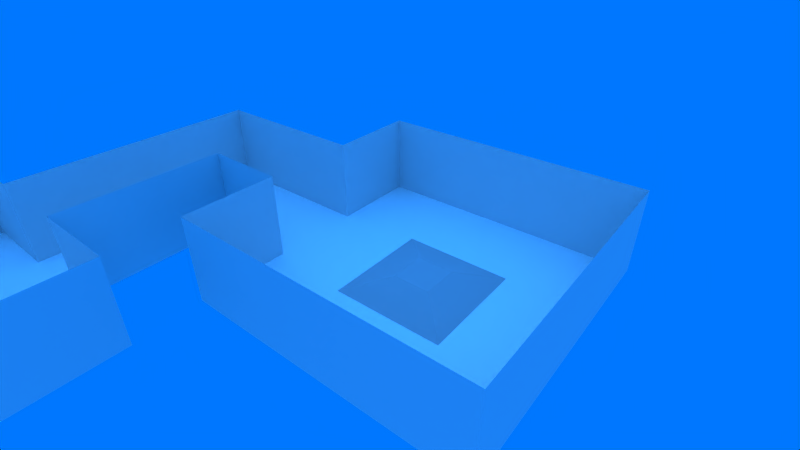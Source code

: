 # Source: level_1.blend  (saved by Blender 2.79.0; exported with 4.5.12 LTS)
import bpy
from mathutils import Matrix  # noqa: F401  (used for matrix-valued properties, if any)

bpy.ops.wm.read_factory_settings(use_empty=True)
scene = bpy.context.scene
scene.name = 'level_1'

# ---- collections
col_collection_1 = bpy.data.collections.new('Collection 1'); scene.collection.children.link(col_collection_1)

# ---- materials (node trees are filled in below, after node groups)
mat_level_1_lower_ground = bpy.data.materials.new('level_1_lower_ground')
mat_level_1_lower_ground.alpha_threshold = 0.0
mat_level_1_lower_ground.use_transparent_shadow = False
mat_level_1_lower_ground.diffuse_color = (1.0, 1.0, 1.0, 1.0)
mat_level_1_lower_ground.roughness = 0.5
mat_level_1_lower_ground.specular_intensity = 0.0
mat_level_1_lower_ground_dark = bpy.data.materials.new('level_1_lower_ground_dark')
mat_level_1_lower_ground_dark.alpha_threshold = 0.0
mat_level_1_lower_ground_dark.use_transparent_shadow = False
mat_level_1_lower_ground_dark.diffuse_color = (0.8533, 0.8533, 0.8533, 1.0)
mat_level_1_lower_ground_dark.roughness = 0.5
mat_level_1_lower_ground_dark.specular_intensity = 0.0
mat_level_1_terrain = bpy.data.materials.new('level_1_terrain')
mat_level_1_terrain.alpha_threshold = 0.0
mat_level_1_terrain.use_transparent_shadow = False
mat_level_1_terrain.diffuse_color = (1.0, 1.0, 1.0, 1.0)
mat_level_1_terrain.roughness = 0.5
mat_level_1_terrain.specular_intensity = 0.0
mat_level_1_terrain_dark = bpy.data.materials.new('level_1_terrain_dark')
mat_level_1_terrain_dark.alpha_threshold = 0.0
mat_level_1_terrain_dark.use_transparent_shadow = False
mat_level_1_terrain_dark.diffuse_color = (0.7333, 0.7333, 0.7333, 1.0)
mat_level_1_terrain_dark.roughness = 0.5
mat_level_1_terrain_dark.specular_intensity = 0.0
mat_level_1_terrain_orange = bpy.data.materials.new('level_1_terrain_orange')
mat_level_1_terrain_orange.alpha_threshold = 0.0
mat_level_1_terrain_orange.use_transparent_shadow = False
mat_level_1_terrain_orange.diffuse_color = (0.86, 0.4815, 0.1984, 1.0)
mat_level_1_terrain_orange.roughness = 0.5
mat_level_1_terrain_orange.specular_intensity = 0.0
mat_level_1_terrain_orange_dark = bpy.data.materials.new('level_1_terrain_orange_dark')
mat_level_1_terrain_orange_dark.alpha_threshold = 0.0
mat_level_1_terrain_orange_dark.use_transparent_shadow = False
mat_level_1_terrain_orange_dark.diffuse_color = (0.7466, 0.4181, 0.1723, 1.0)
mat_level_1_terrain_orange_dark.roughness = 0.5
mat_level_1_terrain_orange_dark.specular_intensity = 0.0

# ---- material node trees

# ---- world
world_world = bpy.data.worlds.new('World'); scene.world = world_world
world_world.color = (0.0, 0.4667, 1.0)
world_world.use_sun_shadow = False
world_world.sun_shadow_jitter_overblur = 0.0
world_world.cycles.sampling_method = 'MANUAL'
world_world.light_settings.ao_factor = 0.7

# ---- cameras
cam_camera = bpy.data.cameras.new('Camera')
cam_camera.clip_end = 755.8
cam_camera.lens = 20.85
cam_camera.sensor_width = 32.0
cam_camera.sensor_height = 18.0
cam_camera.ortho_scale = 7.314
cam_camera.lens_unit = 'FOV'
cam_camera.dof.focus_distance = 0.0
cam_camera.dof.aperture_fstop = 128.0

# ---- lights
light_sun_001 = bpy.data.lights.new('Sun.001', 'SUN')
light_sun_001.transmission_factor = 0.0
light_sun_001.angle = 2.942
light_sun_001.energy = 0.5
light_sun_001.shadow_buffer_clip_start = 0.5
light_sun_001.shadow_soft_size = 10.0
light_sun_001.shadow_cascade_max_distance = 1000.0
light_sun = bpy.data.lights.new('Sun', 'SUN')
light_sun.transmission_factor = 0.0
light_sun.angle = 2.942
light_sun.energy = 0.5
light_sun.shadow_buffer_clip_start = 0.5
light_sun.shadow_soft_size = 10.0
light_sun.shadow_cascade_max_distance = 1000.0

# ---- meshes
me_practice_target = bpy.data.meshes.new('practice_target')
me_practice_target.from_pydata([], [], [])
me_practice_target.materials.append(None)
me_practice_target.materials.append(None)
me_practice_target.materials.append(None)
me_practice_target.update()
me_turret_base = bpy.data.meshes.new('turret_base')
me_turret_base.from_pydata([], [], [])
me_turret_base.materials.append(None)
me_turret_base.materials.append(None)
me_turret_base.update()
me_level_1_lower_ground = bpy.data.meshes.new('level_1_lower_ground')
me_level_1_lower_ground.from_pydata([(75.0, 321.6, 4.915), (-75.0, 321.6, 4.915), (75.0, 171.6, 4.915), (-75.0, 171.6, 4.915), (75.0, 321.6, 51.05), (-75.0, 321.6, 51.05), (75.0, 171.6, 51.05), (-75.0, 171.6, 51.05), (-75.0, 271.6, 4.915), (-75.0, 221.6, 4.915), (-75.0, 271.6, 51.05), (-75.0, 221.6, 51.05), (-120.0, 271.6, 4.915), (-120.0, 221.6, 4.915), (-120.0, 271.6, 51.05), (-120.0, 221.6, 51.05), (-169.3, 271.6, 4.915), (-169.3, 221.6, 4.915), (-169.3, 271.6, 51.05), (-169.3, 221.6, 51.05), (-120.0, 136.0, 4.915), (-120.0, 136.0, 51.05), (-169.3, 136.0, 4.915), (-169.3, 136.0, 51.05), (-120.0, -91.72, 4.915), (-120.0, -91.72, 51.05), (-169.3, -91.72, 4.915), (-169.3, -91.72, 51.05), (-72.4, 136.0, 4.915), (-72.4, 136.0, 51.05), (-216.9, 136.0, 4.915), (-216.9, 136.0, 51.05), (-72.4, -91.72, 4.915), (-72.4, -91.72, 51.05), (-216.9, -91.72, 4.915), (-216.9, -91.72, 51.05), (-120.0, -193.1, 53.3), (-120.0, -193.1, 99.44), (-169.3, -193.1, 53.3), (-169.3, -193.1, 99.44), (-120.0, -326.7, 53.3), (-120.0, -326.7, 99.44), (-169.3, -326.7, 53.3), (-169.3, -326.7, 99.44), (-83.2, -326.7, 53.3), (-83.2, -326.7, 99.44), (-83.2, -193.1, 53.3), (-83.2, -193.1, 99.44), (-206.1, -193.1, 53.3), (-206.1, -193.1, 99.44), (-206.1, -326.7, 53.3), (-206.1, -326.7, 99.44)], [], [(3, 2, 0, 1, 8, 9), (9, 11, 7, 3), (0, 4, 5, 1), (3, 7, 6, 2), (2, 6, 4, 0), (1, 5, 10, 8), (8, 12, 13, 9), (13, 20, 21, 15), (10, 14, 12, 8), (9, 13, 15, 11), (16, 18, 19, 17), (14, 18, 16, 12), (12, 16, 17, 13), (22, 26, 24, 20), (17, 22, 20, 13), (19, 23, 22, 17), (24, 36, 37, 25), (24, 32, 28, 20), (31, 35, 34, 30), (28, 32, 33, 29), (23, 31, 30, 22), (25, 33, 32, 24), (22, 30, 34, 26), (20, 28, 29, 21), (26, 34, 35, 27), (36, 46, 47, 37), (26, 38, 36, 24), (27, 39, 38, 26), (40, 42, 43, 41), (38, 42, 40, 36), (46, 44, 45, 47), (49, 51, 50, 48), (40, 44, 46, 36), (39, 49, 48, 38), (42, 50, 51, 43), (38, 48, 50, 42), (41, 45, 44, 40)])
me_level_1_lower_ground.polygons.foreach_set('material_index', [0, 1, 1, 1, 1, 1, 0, 1, 1, 1, 1, 1, 0, 0, 0, 1, 1, 0, 1, 1, 1, 1, 0, 1, 1, 1, 0, 1, 1, 0, 1, 1, 0, 1, 1, 0, 1])
_uv = me_level_1_lower_ground.uv_layers.new(name='UVMap')
_uv.uv.foreach_set('vector', [0.6281, 0.2505, 0.6281, 0.0008322, 0.3099, 0.0008323, 0.3099, 0.2505, 0.4159, 0.2505, 0.522, 0.2505, 0.4078, 0.6328, 0.3099, 0.6328, 0.3099, 0.7161, 0.4078, 0.7161, 0.7281, 0.3815, 0.6302, 0.3815, 0.6302, 0.6312, 0.7281, 0.6312, 0.51, 0.5018, 0.6079, 0.5018, 0.6079, 0.2522, 0.51, 0.2522, 0.5079, 0.2522, 0.4099, 0.2522, 0.4099, 0.5018, 0.5079, 0.5018, 0.7281, 0.6328, 0.6302, 0.6328, 0.6302, 0.7161, 0.7281, 0.7161, 0.00659, 0.9992, 0.1021, 0.9992, 0.1021, 0.916, 0.00659, 0.916, 0.9282, 0.5869, 0.9282, 0.4443, 0.8303, 0.4443, 0.8303, 0.5869, 0.51, 0.5035, 0.51, 0.5784, 0.6079, 0.5784, 0.6079, 0.5035, 0.4099, 0.7865, 0.5055, 0.7865, 0.5055, 0.7097, 0.4099, 0.7097, 0.8282, 0.0008322, 0.7302, 0.0008322, 0.7302, 0.08405, 0.8282, 0.08405, 0.51, 0.5784, 0.51, 0.6604, 0.6079, 0.6604, 0.6079, 0.5784, 0.1021, 0.9992, 0.2067, 0.9992, 0.2067, 0.916, 0.1021, 0.916, 0.2067, 0.7736, 0.2067, 0.3949, 0.1021, 0.3949, 0.1021, 0.7736, 0.2067, 0.916, 0.2067, 0.7736, 0.1021, 0.7736, 0.1021, 0.916, 0.7302, 0.08405, 0.7302, 0.2266, 0.8282, 0.2266, 0.8282, 0.08405, 0.9187, 0.4427, 0.9187, 0.2556, 0.8303, 0.2226, 0.8303, 0.4096, 0.1021, 0.3949, 0.001061, 0.3949, 0.001061, 0.7736, 0.1021, 0.7736, 0.3099, 0.2522, 0.3099, 0.6312, 0.4078, 0.6312, 0.4078, 0.2522, 0.7281, 0.3798, 0.7281, 0.0008322, 0.6302, 0.0008323, 0.6302, 0.3798, 0.7302, 0.6763, 0.7302, 0.7556, 0.8282, 0.7556, 0.8282, 0.6763, 0.9282, 0.6678, 0.9282, 0.5885, 0.8303, 0.5885, 0.8303, 0.6678, 0.2067, 0.7736, 0.3078, 0.7736, 0.3078, 0.3949, 0.2067, 0.3949, 0.6079, 0.7413, 0.6079, 0.6621, 0.51, 0.6621, 0.51, 0.7413, 0.8303, 0.6694, 0.8303, 0.7487, 0.9282, 0.7487, 0.9282, 0.6694, 0.9208, 0.1561, 0.9989, 0.1561, 0.9989, 0.07929, 0.9208, 0.07929, 0.2067, 0.3949, 0.2067, 0.223, 0.1021, 0.223, 0.1021, 0.3949, 0.8303, 0.0339, 0.8303, 0.2209, 0.9187, 0.1878, 0.9187, 0.0008322, 0.4099, 0.5648, 0.4099, 0.6468, 0.5079, 0.6468, 0.5079, 0.5648, 0.2067, 0.223, 0.2067, 0.0008323, 0.1021, 0.0008323, 0.1021, 0.223, 0.7302, 0.4523, 0.7302, 0.6747, 0.8282, 0.6747, 0.8282, 0.4523, 0.7302, 0.2283, 0.7302, 0.4506, 0.8282, 0.4506, 0.8282, 0.2283, 0.1021, 0.0008323, 0.024, 0.0008323, 0.024, 0.223, 0.1021, 0.223, 0.9989, 0.0008322, 0.9208, 0.0008322, 0.9208, 0.07762, 0.9989, 0.07762, 0.4099, 0.6468, 0.4099, 0.708, 0.5079, 0.708, 0.5079, 0.6468, 0.2067, 0.223, 0.2848, 0.223, 0.2848, 0.0008322, 0.2067, 0.0008323, 0.5079, 0.5648, 0.5079, 0.5035, 0.4099, 0.5035, 0.4099, 0.5648])
me_level_1_lower_ground.materials.append(mat_level_1_lower_ground)
me_level_1_lower_ground.materials.append(mat_level_1_lower_ground_dark)
me_level_1_lower_ground.use_remesh_preserve_volume = False
me_level_1_lower_ground.use_remesh_preserve_attributes = False
me_level_1_lower_ground.use_mirror_vertex_groups = False
me_level_1_lower_ground.update()
me_level_1_terrain = bpy.data.meshes.new('level_1_terrain')
me_level_1_terrain.from_pydata([(29.67, 29.67, -2.035), (-29.67, 29.67, -2.035), (29.67, -29.67, -2.035), (-29.67, -29.67, -2.035), (9.89, 29.67, -2.035), (-9.89, 29.67, -2.035), (-29.67, 9.89, -2.035), (-29.67, -9.89, -2.035), (29.67, -9.89, -2.035), (29.67, 9.89, -2.035), (-9.89, -29.67, -2.035), (9.89, -29.67, -2.035), (-9.89, -9.89, 4.631), (-9.89, 9.89, 4.631), (9.89, -9.89, 4.631), (9.89, 9.89, 4.631), (-29.6, -29.67, -2.035), (-118.4, -150.7, -2.035), (-170.4, -150.7, -2.035), (-118.4, -166.2, -2.035), (-170.4, -166.2, -2.035), (-118.4, -150.7, 14.9), (-170.4, -150.7, 14.9), (-118.4, -166.2, 14.9), (-170.4, -166.2, 14.9), (-105.9, -277.6, -2.035), (-179.7, -208.9, -2.035), (-112.3, -284.4, -2.035), (-186.1, -215.7, -2.035), (-105.9, -277.6, 14.9), (-179.7, -208.9, 14.9), (-112.3, -284.4, 14.9), (-186.1, -215.7, 14.9)], [], [(15, 9, 0), (6, 13, 1), (13, 15, 4, 5), (3, 16, 12, 7), (7, 12, 13, 6), (10, 11, 14, 12), (12, 14, 15, 13), (11, 2, 14), (14, 8, 9, 15), (0, 4, 15), (1, 13, 5), (12, 16, 10), (14, 2, 8), (17, 19, 20, 18), (21, 22, 24, 23), (19, 17, 21, 23), (20, 19, 23, 24), (18, 20, 24, 22), (17, 18, 22, 21), (25, 27, 28, 26), (29, 30, 32, 31), (27, 25, 29, 31), (28, 27, 31, 32), (26, 28, 32, 30), (25, 26, 30, 29)])
me_level_1_terrain.polygons.foreach_set('material_index', [1, 1, 1, 1, 1, 1, 1, 1, 1, 1, 1, 1, 1, 1, 1, 1, 1, 1, 1, 1, 1, 1, 1, 1, 1])
_uv = me_level_1_terrain.uv_layers.new(name='UVMap')
_uv.uv.foreach_set('vector', [0.2879, 0.1707, 0.2879, 0.008215, 0.4284, 0.008215, 0.2879, 0.4957, 0.2879, 0.3332, 0.4284, 0.4957, 0.2879, 0.3332, 0.2879, 0.1707, 0.4284, 0.1707, 0.4284, 0.3332, 0.007099, 0.4957, 0.007099, 0.4951, 0.1475, 0.3332, 0.1475, 0.4957, 0.1475, 0.4957, 0.1475, 0.3332, 0.2879, 0.3332, 0.2879, 0.4957, 0.007099, 0.3332, 0.007099, 0.1707, 0.1475, 0.1707, 0.1475, 0.3332, 0.1475, 0.3332, 0.1475, 0.1707, 0.2879, 0.1707, 0.2879, 0.3332, 0.007099, 0.1707, 0.007099, 0.008215, 0.1475, 0.1707, 0.1475, 0.1707, 0.1475, 0.008215, 0.2879, 0.008215, 0.2879, 0.1707, 0.4284, 0.008215, 0.4284, 0.1707, 0.2879, 0.1707, 0.4284, 0.4957, 0.2879, 0.3332, 0.4284, 0.3332, 0.1475, 0.3332, 0.007099, 0.4951, 0.007099, 0.3332, 0.1475, 0.1707, 0.007099, 0.008215, 0.1475, 0.008215, 0.1171, 0.9395, 0.007099, 0.9395, 0.007099, 0.5121, 0.1171, 0.5121, 0.2412, 0.5121, 0.2412, 0.9395, 0.1313, 0.9395, 0.1313, 0.5121, 0.523, 0.9918, 0.4426, 0.9918, 0.4426, 0.8527, 0.523, 0.8527, 0.9929, 0.008215, 0.9929, 0.321, 0.8727, 0.321, 0.8727, 0.008215, 0.3359, 0.9804, 0.2554, 0.9804, 0.2554, 0.8413, 0.3359, 0.8413, 0.3756, 0.5121, 0.3756, 0.8249, 0.2554, 0.8249, 0.2554, 0.5121, 0.8585, 0.8362, 0.792, 0.8362, 0.792, 0.008215, 0.8585, 0.008216, 0.7114, 0.8362, 0.7114, 0.008216, 0.7778, 0.008215, 0.7778, 0.8362, 0.6037, 0.9918, 0.5372, 0.9918, 0.5372, 0.8527, 0.6037, 0.8527, 0.577, 0.8362, 0.577, 0.008215, 0.6972, 0.008216, 0.6972, 0.8362, 0.3501, 0.8413, 0.4165, 0.8413, 0.4165, 0.9804, 0.3501, 0.9804, 0.5628, 0.008215, 0.5628, 0.8362, 0.4426, 0.8362, 0.4426, 0.008216])
me_level_1_terrain.materials.append(mat_level_1_terrain)
me_level_1_terrain.materials.append(mat_level_1_terrain_dark)
me_level_1_terrain.materials.append(mat_level_1_terrain_orange)
me_level_1_terrain.materials.append(mat_level_1_terrain_orange_dark)
me_level_1_terrain.use_remesh_preserve_volume = False
me_level_1_terrain.use_remesh_preserve_attributes = False
me_level_1_terrain.use_mirror_vertex_groups = False
me_level_1_terrain.update()

# ---- objects
ob_practice_target_009 = bpy.data.objects.new('practice_target.009', me_practice_target)
ob_practice_target_008 = bpy.data.objects.new('practice_target.008', me_practice_target)
ob_practice_target_004 = bpy.data.objects.new('practice_target.004', me_practice_target)
ob_turret_base_002 = bpy.data.objects.new('turret_base.002', me_turret_base)
ob_turret_base_001 = bpy.data.objects.new('turret_base.001', me_turret_base)
ob_turret_base = bpy.data.objects.new('turret_base', me_turret_base)
ob_practice_target_003 = bpy.data.objects.new('practice_target.003', me_practice_target)
ob_practice_target_002 = bpy.data.objects.new('practice_target.002', me_practice_target)
ob_practice_target_001 = bpy.data.objects.new('practice_target.001', me_practice_target)
ob_practice_target_007 = bpy.data.objects.new('practice_target.007', me_practice_target)
ob_practice_target_006 = bpy.data.objects.new('practice_target.006', me_practice_target)
ob_practice_target_005 = bpy.data.objects.new('practice_target.005', me_practice_target)
ob_practice_target = bpy.data.objects.new('practice_target', me_practice_target)
ob_level_1_lower_ground = bpy.data.objects.new('level_1_lower_ground', me_level_1_lower_ground)
ob_player_start = bpy.data.objects.new('player_start', None)
ob_level_1_terrain = bpy.data.objects.new('level_1_terrain', me_level_1_terrain)
ob_sun_target = bpy.data.objects.new('sun_target', None)
ob_sun_001 = bpy.data.objects.new('Sun.001', light_sun_001)
ob_sun = bpy.data.objects.new('Sun', light_sun)
ob_camera = bpy.data.objects.new('Camera', cam_camera)

# ---- transforms, parenting, visibility, modifiers, constraints
ob_practice_target_009.location = (-189.3, -499.9, 45.71)
ob_practice_target_009.rotation_euler = (0.0, -0.0, 5.439)
ob_practice_target_009.lineart.crease_threshold = 0.0
ob_practice_target_008.location = (-139.8, -519.3, 46.48)
ob_practice_target_008.rotation_euler = (0.0, -0.0, 6.302)
ob_practice_target_008.lineart.crease_threshold = 0.0
ob_practice_target_004.location = (-97.78, -506.6, 46.3)
ob_practice_target_004.rotation_euler = (0.0, -0.0, 6.883)
ob_practice_target_004.lineart.crease_threshold = 0.0
ob_turret_base_002.location = (-123.2, -318.0, -2.085)
ob_turret_base_002.lineart.crease_threshold = 0.0
ob_turret_base_001.location = (-190.2, -263.9, -2.085)
ob_turret_base_001.lineart.crease_threshold = 0.0
ob_turret_base.location = (-119.4, -212.2, -2.085)
ob_turret_base.lineart.crease_threshold = 0.0
ob_practice_target_003.location = (-144.8, -134.3, -1.928)
ob_practice_target_003.rotation_euler = (0.0, -0.0, 6.337)
ob_practice_target_003.lineart.crease_threshold = 0.0
ob_practice_target_002.location = (-161.4, -32.9, -1.928)
ob_practice_target_002.rotation_euler = (0.0, 0.0, 5.527)
ob_practice_target_002.lineart.crease_threshold = 0.0
ob_practice_target_001.location = (-109.1, -12.01, -1.928)
ob_practice_target_001.rotation_euler = (0.0, 0.0, 4.907)
ob_practice_target_001.lineart.crease_threshold = 0.0
ob_practice_target_007.location = (-46.85, -58.43, -1.928)
ob_practice_target_007.rotation_euler = (0.0, 0.0, 5.531)
ob_practice_target_007.lineart.crease_threshold = 0.0
ob_practice_target_006.location = (-61.56, -0.4029, -1.928)
ob_practice_target_006.rotation_euler = (0.0, 0.0, 4.639)
ob_practice_target_006.lineart.crease_threshold = 0.0
ob_practice_target_005.location = (-50.08, 50.37, -1.928)
ob_practice_target_005.rotation_euler = (0.0, 0.0, 3.922)
ob_practice_target_005.lineart.crease_threshold = 0.0
ob_practice_target.location = (2.307, -53.79, -1.928)
ob_practice_target.lineart.crease_threshold = 0.0
ob_level_1_lower_ground.location = (3.815e-06, -246.6, -7.0)
ob_level_1_lower_ground.lineart.crease_threshold = 0.0
ob_player_start.location = (-9.537e-07, 2.861e-06, 7.893)
ob_player_start.empty_image_offset = (0.0, 0.0)
ob_player_start.lineart.crease_threshold = 0.0
ob_level_1_terrain.location = (0.0, 0.0, 0.0)
ob_level_1_terrain.lineart.crease_threshold = 0.0
ob_sun_target.location = (0.0, 0.0, 0.0)
ob_sun_target.empty_image_offset = (0.0, 0.0)
ob_sun_target.lineart.crease_threshold = 0.0
ob_sun_001.location = (41.4, 69.11, 73.8)
ob_sun_001.lineart.crease_threshold = 0.0
_c = ob_sun_001.constraints.new('TRACK_TO'); _c.name = 'Track To'
_c.target = ob_sun_target
ob_sun.location = (-32.71, -24.92, 33.78)
ob_sun.lineart.crease_threshold = 0.0
_c = ob_sun.constraints.new('TRACK_TO'); _c.name = 'Track To'
_c.target = ob_sun_target
ob_camera.location = (118.1, -166.9, 157.6)
ob_camera.rotation_euler = (1.021, -2.837e-07, 0.6717)
ob_camera.lock_rotations_4d = False
ob_camera.empty_display_type = 'ARROWS'
ob_camera.color = (0.0, 0.0, 0.0, 0.0)
ob_camera.display_type = 'WIRE'
ob_camera.lineart.crease_threshold = 0.0

# ---- collection membership
col_collection_1.objects.link(ob_practice_target_009)
col_collection_1.objects.link(ob_practice_target_008)
col_collection_1.objects.link(ob_practice_target_004)
col_collection_1.objects.link(ob_turret_base_002)
col_collection_1.objects.link(ob_turret_base_001)
col_collection_1.objects.link(ob_turret_base)
col_collection_1.objects.link(ob_practice_target_003)
col_collection_1.objects.link(ob_practice_target_002)
col_collection_1.objects.link(ob_practice_target_001)
col_collection_1.objects.link(ob_practice_target_007)
col_collection_1.objects.link(ob_practice_target_006)
col_collection_1.objects.link(ob_practice_target_005)
col_collection_1.objects.link(ob_practice_target)
col_collection_1.objects.link(ob_level_1_lower_ground)
col_collection_1.objects.link(ob_player_start)
col_collection_1.objects.link(ob_level_1_terrain)
col_collection_1.objects.link(ob_sun_target)
col_collection_1.objects.link(ob_sun_001)
col_collection_1.objects.link(ob_sun)
col_collection_1.objects.link(ob_camera)

# ---- scene / render settings (as saved in the file)
scene.camera = ob_camera
scene.frame_start = 1; scene.frame_end = 250; scene.frame_set(1)
scene.render.engine = 'BLENDER_EEVEE_NEXT'
scene.render.resolution_percentage = 50
scene.render.fps = 60
scene.render.dither_intensity = 0.0
scene.render.bake_margin = 10
scene.cycles.use_denoising = False
scene.cycles.samples = 128
scene.cycles.sampling_pattern = 'TABULATED_SOBOL'
scene.cycles.use_adaptive_sampling = False
scene.cycles.use_light_tree = False
scene.cycles.blur_glossy = 0.0
scene.cycles.sample_clamp_indirect = 0.0
scene.view_settings.view_transform = 'Raw'
scene.unit_settings.scale_length = 0.01
bpy.context.view_layer.update()
